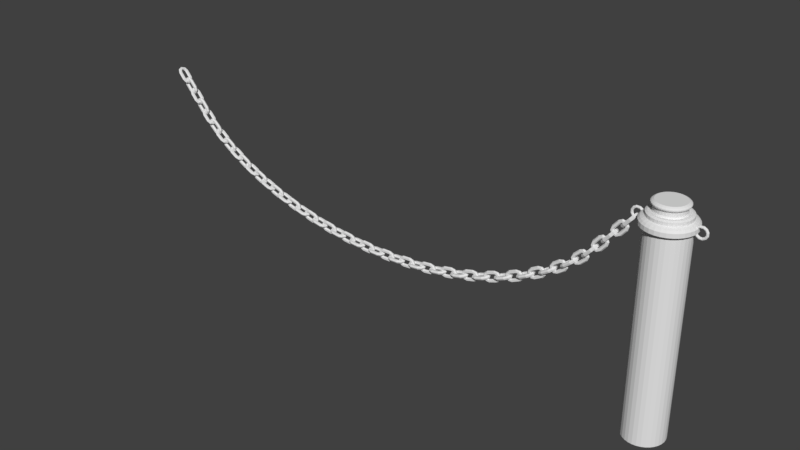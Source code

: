# Source: cerco02.blend  (saved by Blender 2.79.0; exported with 4.5.12 LTS)
import bpy
from mathutils import Matrix  # noqa: F401  (used for matrix-valued properties, if any)

bpy.ops.wm.read_factory_settings(use_empty=True)
scene = bpy.context.scene
scene.name = 'Scene'

# ---- collections
col_collection_1 = bpy.data.collections.new('Collection 1'); scene.collection.children.link(col_collection_1)

# ---- world
world_world = bpy.data.worlds.new('World'); scene.world = world_world
world_world.color = (0.05088, 0.05088, 0.05088)
world_world.use_sun_shadow = False
world_world.sun_shadow_jitter_overblur = 0.0
world_world.cycles.sampling_method = 'MANUAL'

# ---- meshes
me_torus_002 = bpy.data.meshes.new('Torus.002')
me_torus_002.from_pydata([(1.45, -1.0, 0.0), (1.225, -1.0, 0.3897), (0.775, -1.0, 0.3897), (0.55, -1.0, 5.511e-17), (0.775, -1.0, -0.3897), (1.225, -1.0, -0.3897), (-1.45, -1.0, 0.0), (-1.225, -1.0, 0.3897), (-0.775, -1.0, 0.3897), (-0.55, -1.0, 5.511e-17), (-0.775, -1.0, -0.3897), (-1.225, -1.0, -0.3897), (-1.025, -2.025, 0.0), (-0.8662, -1.866, 0.3897), (-0.548, -1.548, 0.3897), (-0.3889, -1.389, 5.511e-17), (-0.548, -1.548, -0.3897), (-0.8662, -1.866, -0.3897), (1.095e-07, -2.45, 0.0), (9.248e-08, -2.225, 0.3897), (5.851e-08, -1.775, 0.3897), (4.152e-08, -1.55, 5.511e-17), (5.851e-08, -1.775, -0.3897), (9.248e-08, -2.225, -0.3897), (1.025, -2.025, 0.0), (0.8662, -1.866, 0.3897), (0.548, -1.548, 0.3897), (0.3889, -1.389, 5.511e-17), (0.548, -1.548, -0.3897), (0.8662, -1.866, -0.3897), (1.45, 1.0, 0.0), (1.225, 1.0, 0.3897), (0.775, 1.0, 0.3897), (0.55, 1.0, 5.511e-17), (0.775, 1.0, -0.3897), (1.225, 1.0, -0.3897), (1.025, 2.025, 0.0), (0.8662, 1.866, 0.3897), (0.548, 1.548, 0.3897), (0.3889, 1.389, 5.511e-17), (0.548, 1.548, -0.3897), (0.8662, 1.866, -0.3897), (1.095e-07, 2.45, 0.0), (9.248e-08, 2.225, 0.3897), (5.851e-08, 1.775, 0.3897), (4.152e-08, 1.55, 5.511e-17), (5.851e-08, 1.775, -0.3897), (9.248e-08, 2.225, -0.3897), (-1.025, 2.025, 0.0), (-0.8662, 1.866, 0.3897), (-0.548, 1.548, 0.3897), (-0.3889, 1.389, 5.511e-17), (-0.548, 1.548, -0.3897), (-0.8662, 1.866, -0.3897), (-1.45, 1.0, 0.0), (-1.225, 1.0, 0.3897), (-0.775, 1.0, 0.3897), (-0.55, 1.0, 5.511e-17), (-0.775, 1.0, -0.3897), (-1.225, 1.0, -0.3897)], [], [(8, 56, 55, 7), (9, 57, 56, 8), (10, 58, 57, 9), (11, 59, 58, 10), (6, 54, 59, 11), (7, 55, 54, 6), (2, 32, 33, 3), (1, 31, 32, 2), (0, 30, 31, 1), (5, 35, 30, 0), (4, 34, 35, 5), (3, 33, 34, 4), (6, 12, 13, 7), (7, 13, 14, 8), (8, 14, 15, 9), (9, 15, 16, 10), (10, 16, 17, 11), (11, 17, 12, 6), (12, 18, 19, 13), (13, 19, 20, 14), (14, 20, 21, 15), (15, 21, 22, 16), (16, 22, 23, 17), (17, 23, 18, 12), (18, 24, 25, 19), (19, 25, 26, 20), (20, 26, 27, 21), (21, 27, 28, 22), (22, 28, 29, 23), (23, 29, 24, 18), (24, 0, 1, 25), (25, 1, 2, 26), (26, 2, 3, 27), (27, 3, 4, 28), (28, 4, 5, 29), (29, 5, 0, 24), (30, 36, 37, 31), (31, 37, 38, 32), (32, 38, 39, 33), (33, 39, 40, 34), (34, 40, 41, 35), (35, 41, 36, 30), (36, 42, 43, 37), (37, 43, 44, 38), (38, 44, 45, 39), (39, 45, 46, 40), (40, 46, 47, 41), (41, 47, 42, 36), (42, 48, 49, 43), (43, 49, 50, 44), (44, 50, 51, 45), (45, 51, 52, 46), (46, 52, 53, 47), (47, 53, 48, 42), (48, 54, 55, 49), (49, 55, 56, 50), (50, 56, 57, 51), (51, 57, 58, 52), (52, 58, 59, 53), (53, 59, 54, 48)])
me_torus_002.use_remesh_preserve_volume = False
me_torus_002.use_remesh_preserve_attributes = False
me_torus_002.use_mirror_vertex_groups = False
me_torus_002.update()
me_cylinder = bpy.data.meshes.new('Cylinder')
me_cylinder.from_pydata([(0.0, 1.0, -1.0), (0.0, 1.0, 1.0), (0.1951, 0.9808, -1.0), (0.1951, 0.9808, 1.0), (0.3827, 0.9239, -1.0), (0.3827, 0.9239, 1.0), (0.5556, 0.8315, -1.0), (0.5556, 0.8315, 1.0), (0.7071, 0.7071, -1.0), (0.7071, 0.7071, 1.0), (0.8315, 0.5556, -1.0), (0.8315, 0.5556, 1.0), (0.9239, 0.3827, -1.0), (0.9239, 0.3827, 1.0), (0.9808, 0.1951, -1.0), (0.9808, 0.1951, 1.0), (1.0, 7.55e-08, -1.0), (1.0, 7.55e-08, 1.0), (0.9808, -0.1951, -1.0), (0.9808, -0.1951, 1.0), (0.9239, -0.3827, -1.0), (0.9239, -0.3827, 1.0), (0.8315, -0.5556, -1.0), (0.8315, -0.5556, 1.0), (0.7071, -0.7071, -1.0), (0.7071, -0.7071, 1.0), (0.5556, -0.8315, -1.0), (0.5556, -0.8315, 1.0), (0.3827, -0.9239, -1.0), (0.3827, -0.9239, 1.0), (0.1951, -0.9808, -1.0), (0.1951, -0.9808, 1.0), (-3.258e-07, -1.0, -1.0), (-3.258e-07, -1.0, 1.0), (-0.1951, -0.9808, -1.0), (-0.1951, -0.9808, 1.0), (-0.3827, -0.9239, -1.0), (-0.3827, -0.9239, 1.0), (-0.5556, -0.8315, -1.0), (-0.5556, -0.8315, 1.0), (-0.7071, -0.7071, -1.0), (-0.7071, -0.7071, 1.0), (-0.8315, -0.5556, -1.0), (-0.8315, -0.5556, 1.0), (-0.9239, -0.3827, -1.0), (-0.9239, -0.3827, 1.0), (-0.9808, -0.1951, -1.0), (-0.9808, -0.1951, 1.0), (-1.0, 9.656e-07, -1.0), (-1.0, 9.656e-07, 1.0), (-0.9808, 0.1951, -1.0), (-0.9808, 0.1951, 1.0), (-0.9239, 0.3827, -1.0), (-0.9239, 0.3827, 1.0), (-0.8315, 0.5556, -1.0), (-0.8315, 0.5556, 1.0), (-0.7071, 0.7071, -1.0), (-0.7071, 0.7071, 1.0), (-0.5556, 0.8315, -1.0), (-0.5556, 0.8315, 1.0), (-0.3827, 0.9239, -1.0), (-0.3827, 0.9239, 1.0), (-0.1951, 0.9808, -1.0), (-0.1951, 0.9808, 1.0), (0.2387, 1.2, 1.0), (-2.654e-08, 1.224, 1.0), (0.4682, 1.13, 1.0), (0.6798, 1.017, 1.0), (0.8652, 0.8652, 1.0), (1.017, 0.6798, 1.0), (1.13, 0.4682, 1.0), (1.2, 0.2387, 1.0), (1.224, 2.867e-08, 1.0), (1.2, -0.2387, 1.0), (1.13, -0.4682, 1.0), (1.017, -0.6798, 1.0), (0.8652, -0.8652, 1.0), (0.6798, -1.017, 1.0), (0.4682, -1.13, 1.0), (0.2387, -1.2, 1.0), (-4.252e-07, -1.224, 1.0), (-0.2387, -1.2, 1.0), (-0.4682, -1.13, 1.0), (-0.6798, -1.017, 1.0), (-0.8652, -0.8652, 1.0), (-1.017, -0.6798, 1.0), (-1.13, -0.4682, 1.0), (-1.2, -0.2387, 1.0), (-1.224, 1.118e-06, 1.0), (-1.2, 0.2387, 1.0), (-1.13, 0.4682, 1.0), (-1.017, 0.6798, 1.0), (-0.8652, 0.8652, 1.0), (-0.6798, 1.017, 1.0), (-0.4682, 1.13, 1.0), (-0.2387, 1.2, 1.0), (0.2387, 1.2, 1.04), (-1.924e-08, 1.224, 1.04), (0.4682, 1.13, 1.04), (0.6798, 1.017, 1.04), (0.8652, 0.8652, 1.04), (1.017, 0.6798, 1.04), (1.13, 0.4682, 1.04), (1.2, 0.2387, 1.04), (1.224, 2.867e-08, 1.04), (1.2, -0.2387, 1.04), (1.13, -0.4682, 1.04), (1.017, -0.6798, 1.04), (0.8652, -0.8652, 1.04), (0.6798, -1.017, 1.04), (0.4682, -1.13, 1.04), (0.2387, -1.2, 1.04), (-4.179e-07, -1.224, 1.04), (-0.2387, -1.2, 1.04), (-0.4682, -1.13, 1.04), (-0.6798, -1.017, 1.04), (-0.8652, -0.8652, 1.04), (-1.017, -0.6798, 1.04), (-1.13, -0.4682, 1.04), (-1.2, -0.2387, 1.04), (-1.224, 1.118e-06, 1.04), (-1.2, 0.2387, 1.04), (-1.13, 0.4682, 1.04), (-1.017, 0.6798, 1.04), (-0.8652, 0.8652, 1.04), (-0.6798, 1.017, 1.04), (-0.4682, 1.13, 1.04), (-0.2387, 1.2, 1.04), (0.2231, 1.122, 1.059), (-5.16e-08, 1.144, 1.059), (0.4377, 1.057, 1.059), (0.6354, 0.951, 1.059), (0.8087, 0.8087, 1.059), (0.951, 0.6354, 1.059), (1.057, 0.4377, 1.059), (1.122, 0.2231, 1.059), (1.144, 4.203e-08, 1.059), (1.122, -0.2231, 1.059), (1.057, -0.4377, 1.059), (0.951, -0.6354, 1.059), (0.8087, -0.8087, 1.059), (0.6354, -0.951, 1.059), (0.4377, -1.057, 1.059), (0.2231, -1.122, 1.059), (-4.243e-07, -1.144, 1.059), (-0.2231, -1.122, 1.059), (-0.4377, -1.057, 1.059), (-0.6354, -0.951, 1.059), (-0.8087, -0.8087, 1.059), (-0.951, -0.6354, 1.059), (-1.057, -0.4377, 1.059), (-1.122, -0.2231, 1.059), (-1.144, 1.06e-06, 1.059), (-1.122, 0.2231, 1.059), (-1.057, 0.4377, 1.059), (-0.951, 0.6354, 1.059), (-0.8087, 0.8087, 1.059), (-0.6354, 0.951, 1.059), (-0.4377, 1.057, 1.059), (-0.2231, 1.122, 1.059), (0.1899, 0.9545, 1.076), (-2.551e-08, 0.9732, 1.076), (0.3724, 0.8991, 1.076), (0.5407, 0.8092, 1.076), (0.6881, 0.6881, 1.076), (0.8092, 0.5407, 1.076), (0.8991, 0.3724, 1.076), (0.9545, 0.1899, 1.076), (0.9732, 8.434e-08, 1.076), (0.9545, -0.1899, 1.076), (0.8991, -0.3724, 1.076), (0.8092, -0.5407, 1.076), (0.6881, -0.6881, 1.076), (0.5407, -0.8092, 1.076), (0.3724, -0.8991, 1.076), (0.1899, -0.9545, 1.076), (-3.426e-07, -0.9732, 1.076), (-0.1899, -0.9545, 1.076), (-0.3724, -0.8991, 1.076), (-0.5407, -0.8092, 1.076), (-0.6881, -0.6881, 1.076), (-0.8092, -0.5407, 1.076), (-0.8991, -0.3724, 1.076), (-0.9545, -0.1899, 1.076), (-0.9732, 9.506e-07, 1.076), (-0.9545, 0.1899, 1.076), (-0.8991, 0.3724, 1.076), (-0.8092, 0.5407, 1.076), (-0.6881, 0.6881, 1.076), (-0.5407, 0.8092, 1.076), (-0.3724, 0.8991, 1.076), (-0.1899, 0.9545, 1.076), (0.1899, 0.9545, 1.106), (4.853e-09, 0.9732, 1.106), (0.3724, 0.8991, 1.106), (0.5407, 0.8092, 1.106), (0.6881, 0.6881, 1.106), (0.8092, 0.5407, 1.106), (0.8991, 0.3724, 1.106), (0.9545, 0.1899, 1.106), (0.9732, 8.434e-08, 1.106), (0.9545, -0.1899, 1.106), (0.8991, -0.3724, 1.106), (0.8092, -0.5407, 1.106), (0.6881, -0.6881, 1.106), (0.5407, -0.8092, 1.106), (0.3724, -0.8991, 1.106), (0.1899, -0.9545, 1.106), (-3.122e-07, -0.9732, 1.106), (-0.1899, -0.9545, 1.106), (-0.3724, -0.8991, 1.106), (-0.5407, -0.8092, 1.106), (-0.6881, -0.6881, 1.106), (-0.8092, -0.5407, 1.106), (-0.8991, -0.3724, 1.106), (-0.9545, -0.1899, 1.106), (-0.9732, 9.506e-07, 1.106), (-0.9545, 0.1899, 1.106), (-0.8991, 0.3724, 1.106), (-0.8092, 0.5407, 1.106), (-0.6881, 0.6881, 1.106), (-0.5407, 0.8092, 1.106), (-0.3724, 0.8991, 1.106), (-0.1899, 0.9545, 1.106), (0.1716, 0.8626, 1.116), (3.504e-08, 0.8795, 1.116), (0.3366, 0.8125, 1.116), (0.4886, 0.7313, 1.116), (0.6219, 0.6219, 1.116), (0.7313, 0.4886, 1.116), (0.8125, 0.3366, 1.116), (0.8626, 0.1716, 1.116), (0.8795, 1.047e-07, 1.116), (0.8626, -0.1716, 1.116), (0.8125, -0.3366, 1.116), (0.7313, -0.4886, 1.116), (0.6219, -0.6219, 1.116), (0.4886, -0.7313, 1.116), (0.3366, -0.8125, 1.116), (0.1716, -0.8626, 1.116), (-2.515e-07, -0.8795, 1.116), (-0.1716, -0.8626, 1.116), (-0.3366, -0.8125, 1.116), (-0.4886, -0.7313, 1.116), (-0.6219, -0.6219, 1.116), (-0.7313, -0.4886, 1.116), (-0.8125, -0.3366, 1.116), (-0.8626, -0.1716, 1.116), (-0.8795, 8.875e-07, 1.116), (-0.8626, 0.1716, 1.116), (-0.8125, 0.3366, 1.116), (-0.7313, 0.4886, 1.116), (-0.6219, 0.6219, 1.116), (-0.4886, 0.7313, 1.116), (-0.3366, 0.8125, 1.116), (-0.1716, 0.8626, 1.116), (0.1563, 0.7857, 1.116), (4.619e-08, 0.8011, 1.116), (0.3066, 0.7401, 1.116), (0.4451, 0.6661, 1.116), (0.5665, 0.5665, 1.116), (0.6661, 0.4451, 1.116), (0.7401, 0.3066, 1.116), (0.7857, 0.1563, 1.116), (0.8011, 1.237e-07, 1.116), (0.7857, -0.1563, 1.116), (0.7401, -0.3066, 1.116), (0.6661, -0.4451, 1.116), (0.5665, -0.5665, 1.116), (0.4451, -0.6661, 1.116), (0.3066, -0.7401, 1.116), (0.1563, -0.7857, 1.116), (-2.148e-07, -0.8011, 1.116), (-0.1563, -0.7857, 1.116), (-0.3066, -0.7401, 1.116), (-0.4451, -0.6661, 1.116), (-0.5665, -0.5665, 1.116), (-0.6661, -0.4451, 1.116), (-0.7401, -0.3066, 1.116), (-0.7857, -0.1563, 1.116), (-0.8011, 8.368e-07, 1.116), (-0.7857, 0.1563, 1.116), (-0.7401, 0.3066, 1.116), (-0.6661, 0.4451, 1.116), (-0.5665, 0.5665, 1.116), (-0.4451, 0.6661, 1.116), (-0.3066, 0.7401, 1.116), (-0.1563, 0.7857, 1.116), (0.1433, 0.7202, 1.112), (5.65e-08, 0.7343, 1.112), (0.281, 0.6784, 1.112), (0.408, 0.6106, 1.112), (0.5193, 0.5193, 1.112), (0.6106, 0.408, 1.112), (0.6784, 0.281, 1.112), (0.7202, 0.1433, 1.112), (0.7343, 1.378e-07, 1.112), (0.7202, -0.1433, 1.112), (0.6784, -0.281, 1.112), (0.6106, -0.408, 1.112), (0.5193, -0.5193, 1.112), (0.408, -0.6106, 1.112), (0.281, -0.6784, 1.112), (0.1433, -0.7202, 1.112), (-1.828e-07, -0.7343, 1.112), (-0.1433, -0.7202, 1.112), (-0.281, -0.6784, 1.112), (-0.408, -0.6106, 1.112), (-0.5193, -0.5193, 1.112), (-0.6106, -0.408, 1.112), (-0.6784, -0.281, 1.112), (-0.7202, -0.1433, 1.112), (-0.7343, 7.914e-07, 1.112), (-0.7202, 0.1433, 1.112), (-0.6784, 0.281, 1.112), (-0.6106, 0.408, 1.112), (-0.5193, 0.5193, 1.112), (-0.408, 0.6106, 1.112), (-0.281, 0.6784, 1.112), (-0.1433, 0.7202, 1.112), (0.1352, 0.6795, 1.125), (6.195e-08, 0.6928, 1.125), (0.2651, 0.6401, 1.125), (0.3849, 0.5761, 1.125), (0.4899, 0.4899, 1.125), (0.5761, 0.3849, 1.125), (0.6401, 0.2651, 1.125), (0.6795, 0.1352, 1.125), (0.6928, 1.462e-07, 1.125), (0.6795, -0.1352, 1.125), (0.6401, -0.2651, 1.125), (0.5761, -0.3849, 1.125), (0.4899, -0.4899, 1.125), (0.3849, -0.5761, 1.125), (0.2651, -0.6401, 1.125), (0.1352, -0.6795, 1.125), (-1.638e-07, -0.6928, 1.125), (-0.1352, -0.6795, 1.125), (-0.2651, -0.6401, 1.125), (-0.3849, -0.5761, 1.125), (-0.4899, -0.4899, 1.125), (-0.5761, -0.3849, 1.125), (-0.6401, -0.2651, 1.125), (-0.6795, -0.1352, 1.125), (-0.6928, 7.629e-07, 1.125), (-0.6795, 0.1352, 1.125), (-0.6401, 0.2651, 1.125), (-0.5761, 0.3849, 1.125), (-0.4899, 0.4899, 1.125), (-0.3849, 0.5761, 1.125), (-0.2651, 0.6401, 1.125), (-0.1352, 0.6795, 1.125), (0.1352, 0.6795, 1.165), (2.341e-09, 0.6928, 1.165), (0.2651, 0.6401, 1.165), (0.3849, 0.5761, 1.165), (0.4899, 0.4899, 1.165), (0.5761, 0.3849, 1.165), (0.6401, 0.2651, 1.165), (0.6795, 0.1352, 1.165), (0.6928, 1.462e-07, 1.165), (0.6795, -0.1352, 1.165), (0.6401, -0.2651, 1.165), (0.5761, -0.3849, 1.165), (0.4899, -0.4899, 1.165), (0.3849, -0.5761, 1.165), (0.2651, -0.6401, 1.165), (0.1352, -0.6795, 1.165), (-2.234e-07, -0.6928, 1.165), (-0.1352, -0.6795, 1.165), (-0.2651, -0.6401, 1.165), (-0.3849, -0.5761, 1.165), (-0.4899, -0.4899, 1.165), (-0.5761, -0.3849, 1.165), (-0.6401, -0.2651, 1.165), (-0.6795, -0.1352, 1.165), (-0.6928, 7.629e-07, 1.165), (-0.6795, 0.1352, 1.165), (-0.6401, 0.2651, 1.165), (-0.5761, 0.3849, 1.165), (-0.4899, 0.4899, 1.165), (-0.3849, 0.5761, 1.165), (-0.2651, 0.6401, 1.165), (-0.1352, 0.6795, 1.165), (0.1442, 0.7248, 1.17), (1.749e-08, 0.739, 1.17), (0.2828, 0.6828, 1.17), (0.4106, 0.6145, 1.17), (0.5226, 0.5226, 1.17), (0.6145, 0.4106, 1.17), (0.6828, 0.2828, 1.17), (0.7248, 0.1442, 1.17), (0.739, 1.36e-07, 1.17), (0.7248, -0.1442, 1.17), (0.6828, -0.2828, 1.17), (0.6145, -0.4106, 1.17), (0.5226, -0.5226, 1.17), (0.4106, -0.6145, 1.17), (0.2828, -0.6828, 1.17), (0.1442, -0.7248, 1.17), (-2.233e-07, -0.739, 1.17), (-0.1442, -0.7248, 1.17), (-0.2828, -0.6828, 1.17), (-0.4106, -0.6145, 1.17), (-0.5226, -0.5226, 1.17), (-0.6145, -0.4106, 1.17), (-0.6828, -0.2828, 1.17), (-0.7248, -0.1442, 1.17), (-0.739, 7.938e-07, 1.17), (-0.7248, 0.1442, 1.17), (-0.6828, 0.2828, 1.17), (-0.6145, 0.4106, 1.17), (-0.5226, 0.5226, 1.17), (-0.4106, 0.6145, 1.17), (-0.2828, 0.6828, 1.17), (-0.1442, 0.7248, 1.17), (0.1545, 0.7769, 1.18), (1.768e-09, 0.7921, 1.18), (0.3031, 0.7318, 1.18), (0.4401, 0.6586, 1.18), (0.5601, 0.5601, 1.18), (0.6586, 0.4401, 1.18), (0.7318, 0.3031, 1.18), (0.7769, 0.1545, 1.18), (0.7921, 1.269e-07, 1.18), (0.7769, -0.1545, 1.18), (0.7318, -0.3031, 1.18), (0.6586, -0.4401, 1.18), (0.5601, -0.5601, 1.18), (0.4401, -0.6586, 1.18), (0.3031, -0.7318, 1.18), (0.1545, -0.7769, 1.18), (-2.563e-07, -0.7921, 1.18), (-0.1545, -0.7769, 1.18), (-0.3031, -0.7318, 1.18), (-0.4401, -0.6586, 1.18), (-0.5601, -0.5601, 1.18), (-0.6586, -0.4401, 1.18), (-0.7318, -0.3031, 1.18), (-0.7769, -0.1545, 1.18), (-0.7921, 8.32e-07, 1.18), (-0.7769, 0.1545, 1.18), (-0.7318, 0.3031, 1.18), (-0.6586, 0.4401, 1.18), (-0.5601, 0.5601, 1.18), (-0.4401, 0.6586, 1.18), (-0.3031, 0.7318, 1.18), (-0.1545, 0.7769, 1.18), (0.1574, 0.7914, 1.188), (2.888e-08, 0.8069, 1.188), (0.3088, 0.7455, 1.188), (0.4483, 0.6709, 1.188), (0.5706, 0.5706, 1.188), (0.6709, 0.4483, 1.188), (0.7455, 0.3088, 1.188), (0.7914, 0.1574, 1.188), (0.8069, 1.241e-07, 1.188), (0.7914, -0.1574, 1.188), (0.7455, -0.3088, 1.188), (0.6709, -0.4483, 1.188), (0.5706, -0.5706, 1.188), (0.4483, -0.6709, 1.188), (0.3088, -0.7455, 1.188), (0.1574, -0.7914, 1.188), (-2.34e-07, -0.8069, 1.188), (-0.1574, -0.7914, 1.188), (-0.3088, -0.7455, 1.188), (-0.4483, -0.6709, 1.188), (-0.5706, -0.5706, 1.188), (-0.6709, -0.4483, 1.188), (-0.7455, -0.3088, 1.188), (-0.7914, -0.1574, 1.188), (-0.8069, 8.423e-07, 1.188), (-0.7914, 0.1574, 1.188), (-0.7455, 0.3088, 1.188), (-0.6709, 0.4483, 1.188), (-0.5706, 0.5706, 1.188), (-0.4483, 0.6709, 1.188), (-0.3088, 0.7455, 1.188), (-0.1574, 0.7914, 1.188), (0.1568, 0.7882, 1.195), (3.028e-08, 0.8037, 1.195), (0.3076, 0.7425, 1.195), (0.4465, 0.6682, 1.195), (0.5683, 0.5683, 1.195), (0.6682, 0.4465, 1.195), (0.7425, 0.3076, 1.195), (0.7882, 0.1568, 1.195), (0.8037, 1.243e-07, 1.195), (0.7882, -0.1568, 1.195), (0.7425, -0.3076, 1.195), (0.6682, -0.4465, 1.195), (0.5683, -0.5683, 1.195), (0.4465, -0.6682, 1.195), (0.3076, -0.7425, 1.195), (0.1568, -0.7882, 1.195), (-2.316e-07, -0.8037, 1.195), (-0.1568, -0.7882, 1.195), (-0.3076, -0.7425, 1.195), (-0.4465, -0.6682, 1.195), (-0.5683, -0.5683, 1.195), (-0.6682, -0.4465, 1.195), (-0.7425, -0.3076, 1.195), (-0.7882, -0.1568, 1.195), (-0.8037, 8.397e-07, 1.195), (-0.7882, 0.1568, 1.195), (-0.7425, 0.3076, 1.195), (-0.6682, 0.4465, 1.195), (-0.5683, 0.5683, 1.195), (-0.4465, 0.6682, 1.195), (-0.3076, 0.7425, 1.195), (-0.1568, 0.7882, 1.195), (0.1474, 0.741, 1.204), (3.662e-08, 0.7555, 1.204), (0.2891, 0.698, 1.204), (0.4197, 0.6282, 1.204), (0.5342, 0.5342, 1.204), (0.6282, 0.4197, 1.204), (0.698, 0.2891, 1.204), (0.741, 0.1474, 1.204), (0.7555, 1.346e-07, 1.204), (0.741, -0.1474, 1.204), (0.698, -0.2891, 1.204), (0.6282, -0.4197, 1.204), (0.5342, -0.5342, 1.204), (0.4197, -0.6282, 1.204), (0.2891, -0.698, 1.204), (0.1474, -0.741, 1.204), (-2.096e-07, -0.7555, 1.204), (-0.1474, -0.741, 1.204), (-0.2891, -0.698, 1.204), (-0.4197, -0.6282, 1.204), (-0.5342, -0.5342, 1.204), (-0.6282, -0.4197, 1.204), (-0.698, -0.2891, 1.204), (-0.741, -0.1474, 1.204), (-0.7555, 8.071e-07, 1.204), (-0.741, 0.1474, 1.204), (-0.698, 0.2891, 1.204), (-0.6282, 0.4197, 1.204), (-0.5342, 0.5342, 1.204), (-0.4197, 0.6282, 1.204), (-0.2891, 0.698, 1.204), (-0.1474, 0.741, 1.204), (0.1314, 0.6608, 1.213), (4.907e-08, 0.6737, 1.213), (0.2578, 0.6224, 1.213), (0.3743, 0.5602, 1.213), (0.4764, 0.4764, 1.213), (0.5602, 0.3743, 1.213), (0.6224, 0.2578, 1.213), (0.6608, 0.1314, 1.213), (0.6737, 1.527e-07, 1.213), (0.6608, -0.1314, 1.213), (0.6224, -0.2578, 1.213), (0.5602, -0.3743, 1.213), (0.4764, -0.4764, 1.213), (0.3743, -0.5602, 1.213), (0.2578, -0.6224, 1.213), (0.1314, -0.6608, 1.213), (-1.705e-07, -0.6737, 1.213), (-0.1314, -0.6608, 1.213), (-0.2578, -0.6224, 1.213), (-0.3743, -0.5602, 1.213), (-0.4764, -0.4764, 1.213), (-0.5602, -0.3743, 1.213), (-0.6224, -0.2578, 1.213), (-0.6608, -0.1314, 1.213), (-0.6737, 7.523e-07, 1.213), (-0.6608, 0.1314, 1.213), (-0.6224, 0.2578, 1.213), (-0.5602, 0.3743, 1.213), (-0.4764, 0.4764, 1.213), (-0.3743, 0.5602, 1.213), (-0.2578, 0.6224, 1.213), (-0.1314, 0.6608, 1.213), (-1.668, 0.0001179, 0.9983), (-1.651, 0.04431, 0.9992), (-1.608, 0.06262, 1.002), (-1.565, 0.04431, 1.004), (-1.548, 0.0001179, 1.005), (-1.565, -0.04408, 1.004), (-1.608, -0.06238, 1.002), (-1.651, -0.04408, 0.9992), (-1.668, 0.0001179, 1.031), (-1.651, 0.04431, 1.03), (-1.608, 0.06262, 1.027), (-1.565, 0.04431, 1.025), (-1.548, 0.0001179, 1.024), (-1.565, -0.04408, 1.025), (-1.608, -0.06238, 1.027), (-1.651, -0.04408, 1.03), (-1.588, 0.0001179, 1.059), (-1.575, 0.04431, 1.056), (-1.543, 0.06262, 1.05), (-1.512, 0.04431, 1.044), (-1.499, 0.0001179, 1.041), (-1.512, -0.04408, 1.044), (-1.543, -0.06238, 1.05), (-1.575, -0.04408, 1.056), (-1.447, 0.000118, 1.075), (-1.443, 0.04431, 1.071), (-1.431, 0.06262, 1.063), (-1.42, 0.04431, 1.054), (-1.415, 0.000118, 1.051), (-1.42, -0.04408, 1.054), (-1.431, -0.06238, 1.063), (-1.443, -0.04408, 1.071), (-1.257, 0.000118, 1.074), (-1.262, 0.04431, 1.071), (-1.273, 0.06262, 1.062), (-1.284, 0.04431, 1.054), (-1.289, 0.000118, 1.05), (-1.284, -0.04408, 1.054), (-1.273, -0.06238, 1.062), (-1.262, -0.04408, 1.071), (-1.14, 0.0001181, 1.059), (-1.152, 0.04431, 1.056), (-1.18, 0.06262, 1.049), (-1.209, 0.04431, 1.042), (-1.22, 0.000118, 1.039), (-1.209, -0.04408, 1.042), (-1.18, -0.06238, 1.049), (-1.152, -0.04408, 1.056), (-1.072, 0.0001181, 0.9917), (-1.09, 0.04431, 0.9926), (-1.133, 0.06262, 0.9949), (-1.175, 0.04431, 0.9972), (-1.193, 0.000118, 0.9981), (-1.175, -0.04408, 0.9972), (-1.133, -0.06238, 0.9949), (-1.09, -0.04408, 0.9926), (-1.146, 0.000118, 0.9703), (-1.159, 0.04431, 0.9729), (-1.19, 0.06262, 0.9791), (-1.221, 0.04431, 0.9854), (-1.234, 0.000118, 0.988), (-1.221, -0.04408, 0.9854), (-1.19, -0.06238, 0.9791), (-1.159, -0.04408, 0.9729), (-1.286, 0.000118, 0.9541), (-1.29, 0.04431, 0.9576), (-1.302, 0.06262, 0.9662), (-1.313, 0.04431, 0.9747), (-1.318, 0.000118, 0.9783), (-1.313, -0.04408, 0.9747), (-1.302, -0.06238, 0.9662), (-1.29, -0.04408, 0.9576), (-1.447, 0.0001179, 0.9541), (-1.443, 0.04431, 0.9576), (-1.431, 0.06262, 0.9662), (-1.42, 0.04431, 0.9747), (-1.415, 0.000118, 0.9783), (-1.42, -0.04408, 0.9747), (-1.431, -0.06238, 0.9662), (-1.443, -0.04408, 0.9576), (-1.588, 0.0001179, 0.9703), (-1.575, 0.04431, 0.9729), (-1.543, 0.06262, 0.9791), (-1.512, 0.04431, 0.9854), (-1.499, 0.0001179, 0.988), (-1.512, -0.04408, 0.9854), (-1.543, -0.06238, 0.9791), (-1.575, -0.04408, 0.9729), (-1.068, 0.0001181, 1.001), (-1.086, 0.04238, 1.001), (-1.128, 0.05988, 1.001), (-1.17, 0.04238, 1.001), (-1.188, 0.000118, 1.001), (-1.17, -0.04214, 1.001), (-1.128, -0.05965, 1.001), (-1.086, -0.04214, 1.001), (1.669, 0.000118, 0.9983), (1.651, -0.04408, 0.9992), (1.608, -0.06238, 1.002), (1.566, -0.04408, 1.004), (1.548, 0.000118, 1.005), (1.566, 0.04431, 1.004), (1.608, 0.06262, 1.002), (1.651, 0.04431, 0.9992), (1.669, 0.000118, 1.031), (1.651, -0.04408, 1.03), (1.608, -0.06238, 1.027), (1.566, -0.04408, 1.025), (1.548, 0.000118, 1.024), (1.566, 0.04431, 1.025), (1.608, 0.06262, 1.027), (1.651, 0.04431, 1.03), (1.588, 0.000118, 1.059), (1.575, -0.04408, 1.056), (1.544, -0.06238, 1.05), (1.512, -0.04408, 1.044), (1.5, 0.000118, 1.041), (1.512, 0.04431, 1.044), (1.544, 0.06262, 1.05), (1.575, 0.04431, 1.056), (1.448, 0.000118, 1.075), (1.443, -0.04408, 1.071), (1.432, -0.06238, 1.063), (1.42, -0.04408, 1.054), (1.415, 0.000118, 1.051), (1.42, 0.04431, 1.054), (1.432, 0.06262, 1.063), (1.443, 0.04431, 1.071), (1.257, 0.000118, 1.074), (1.262, -0.04408, 1.071), (1.273, -0.06238, 1.062), (1.285, -0.04408, 1.054), (1.29, 0.000118, 1.05), (1.285, 0.04431, 1.054), (1.273, 0.06262, 1.062), (1.262, 0.04431, 1.071), (1.141, 0.000118, 1.059), (1.152, -0.04408, 1.056), (1.181, -0.06238, 1.049), (1.209, -0.04408, 1.042), (1.221, 0.000118, 1.039), (1.209, 0.04431, 1.042), (1.181, 0.06262, 1.049), (1.152, 0.04431, 1.056), (1.073, 0.000118, 0.9917), (1.09, -0.04408, 0.9926), (1.133, -0.06238, 0.9949), (1.176, -0.04408, 0.9972), (1.193, 0.000118, 0.9981), (1.176, 0.04431, 0.9972), (1.133, 0.06262, 0.9949), (1.09, 0.04431, 0.9926), (1.146, 0.000118, 0.9703), (1.159, -0.04408, 0.9729), (1.19, -0.06238, 0.9791), (1.221, -0.04408, 0.9854), (1.234, 0.000118, 0.988), (1.221, 0.04431, 0.9854), (1.19, 0.06262, 0.9791), (1.159, 0.04431, 0.9729), (1.286, 0.000118, 0.9541), (1.291, -0.04408, 0.9576), (1.302, -0.06238, 0.9662), (1.314, -0.04408, 0.9747), (1.318, 0.000118, 0.9783), (1.314, 0.04431, 0.9747), (1.302, 0.06262, 0.9662), (1.291, 0.04431, 0.9576), (1.448, 0.000118, 0.9541), (1.443, -0.04408, 0.9576), (1.432, -0.06238, 0.9662), (1.42, -0.04408, 0.9747), (1.415, 0.000118, 0.9783), (1.42, 0.04431, 0.9747), (1.432, 0.06262, 0.9662), (1.443, 0.04431, 0.9576), (1.588, 0.000118, 0.9703), (1.575, -0.04408, 0.9729), (1.544, -0.06238, 0.9791), (1.512, -0.04408, 0.9854), (1.5, 0.000118, 0.988), (1.512, 0.04431, 0.9854), (1.544, 0.06262, 0.9791), (1.575, 0.04431, 0.9729), (1.069, 0.000118, 1.001), (1.086, -0.04214, 1.001), (1.128, -0.05965, 1.001), (1.171, -0.04214, 1.001), (1.188, 0.000118, 1.001), (1.171, 0.04238, 1.001), (1.128, 0.05988, 1.001), (1.086, 0.04238, 1.001)], [], [(0, 1, 3, 2), (2, 3, 5, 4), (4, 5, 7, 6), (6, 7, 9, 8), (8, 9, 11, 10), (10, 11, 13, 12), (12, 13, 15, 14), (14, 15, 17, 16), (16, 17, 19, 18), (18, 19, 21, 20), (20, 21, 23, 22), (22, 23, 25, 24), (24, 25, 27, 26), (26, 27, 29, 28), (28, 29, 31, 30), (30, 31, 33, 32), (32, 33, 35, 34), (34, 35, 37, 36), (36, 37, 39, 38), (38, 39, 41, 40), (40, 41, 43, 42), (42, 43, 45, 44), (44, 45, 47, 46), (46, 47, 49, 48), (48, 49, 51, 50), (50, 51, 53, 52), (52, 53, 55, 54), (54, 55, 57, 56), (56, 57, 59, 58), (58, 59, 61, 60), (7, 5, 66, 67), (60, 61, 63, 62), (62, 63, 1, 0), (0, 2, 4, 6, 8, 10, 12, 14, 16, 18, 20, 22, 24, 26, 28, 30, 32, 34, 36, 38, 40, 42, 44, 46, 48, 50, 52, 54, 56, 58, 60, 62), (70, 69, 101, 102), (25, 23, 75, 76), (43, 41, 84, 85), (61, 59, 93, 94), (17, 15, 71, 72), (35, 33, 80, 81), (53, 51, 89, 90), (9, 7, 67, 68), (27, 25, 76, 77), (45, 43, 85, 86), (63, 61, 94, 95), (19, 17, 72, 73), (37, 35, 81, 82), (55, 53, 90, 91), (11, 9, 68, 69), (29, 27, 77, 78), (47, 45, 86, 87), (3, 1, 65, 64), (1, 63, 95, 65), (21, 19, 73, 74), (39, 37, 82, 83), (57, 55, 91, 92), (13, 11, 69, 70), (31, 29, 78, 79), (49, 47, 87, 88), (5, 3, 64, 66), (23, 21, 74, 75), (41, 39, 83, 84), (59, 57, 92, 93), (15, 13, 70, 71), (33, 31, 79, 80), (51, 49, 88, 89), (105, 104, 136, 137), (84, 83, 115, 116), (71, 70, 102, 103), (85, 84, 116, 117), (72, 71, 103, 104), (86, 85, 117, 118), (73, 72, 104, 105), (87, 86, 118, 119), (74, 73, 105, 106), (88, 87, 119, 120), (75, 74, 106, 107), (89, 88, 120, 121), (76, 75, 107, 108), (90, 89, 121, 122), (77, 76, 108, 109), (91, 90, 122, 123), (78, 77, 109, 110), (64, 65, 97, 96), (92, 91, 123, 124), (79, 78, 110, 111), (66, 64, 96, 98), (93, 92, 124, 125), (80, 79, 111, 112), (67, 66, 98, 99), (94, 93, 125, 126), (81, 80, 112, 113), (68, 67, 99, 100), (95, 94, 126, 127), (82, 81, 113, 114), (69, 68, 100, 101), (65, 95, 127, 97), (83, 82, 114, 115), (140, 139, 171, 172), (119, 118, 150, 151), (106, 105, 137, 138), (120, 119, 151, 152), (107, 106, 138, 139), (121, 120, 152, 153), (108, 107, 139, 140), (122, 121, 153, 154), (109, 108, 140, 141), (123, 122, 154, 155), (110, 109, 141, 142), (96, 97, 129, 128), (124, 123, 155, 156), (111, 110, 142, 143), (98, 96, 128, 130), (125, 124, 156, 157), (112, 111, 143, 144), (99, 98, 130, 131), (126, 125, 157, 158), (113, 112, 144, 145), (100, 99, 131, 132), (127, 126, 158, 159), (114, 113, 145, 146), (101, 100, 132, 133), (97, 127, 159, 129), (115, 114, 146, 147), (102, 101, 133, 134), (116, 115, 147, 148), (103, 102, 134, 135), (117, 116, 148, 149), (104, 103, 135, 136), (118, 117, 149, 150), (175, 174, 206, 207), (154, 153, 185, 186), (141, 140, 172, 173), (155, 154, 186, 187), (142, 141, 173, 174), (128, 129, 161, 160), (156, 155, 187, 188), (143, 142, 174, 175), (130, 128, 160, 162), (157, 156, 188, 189), (144, 143, 175, 176), (131, 130, 162, 163), (158, 157, 189, 190), (145, 144, 176, 177), (132, 131, 163, 164), (159, 158, 190, 191), (146, 145, 177, 178), (133, 132, 164, 165), (129, 159, 191, 161), (147, 146, 178, 179), (134, 133, 165, 166), (148, 147, 179, 180), (135, 134, 166, 167), (149, 148, 180, 181), (136, 135, 167, 168), (150, 149, 181, 182), (137, 136, 168, 169), (151, 150, 182, 183), (138, 137, 169, 170), (152, 151, 183, 184), (139, 138, 170, 171), (153, 152, 184, 185), (210, 209, 241, 242), (162, 160, 192, 194), (189, 188, 220, 221), (176, 175, 207, 208), (163, 162, 194, 195), (190, 189, 221, 222), (177, 176, 208, 209), (164, 163, 195, 196), (191, 190, 222, 223), (178, 177, 209, 210), (165, 164, 196, 197), (161, 191, 223, 193), (179, 178, 210, 211), (166, 165, 197, 198), (180, 179, 211, 212), (167, 166, 198, 199), (181, 180, 212, 213), (168, 167, 199, 200), (182, 181, 213, 214), (169, 168, 200, 201), (183, 182, 214, 215), (170, 169, 201, 202), (184, 183, 215, 216), (171, 170, 202, 203), (185, 184, 216, 217), (172, 171, 203, 204), (186, 185, 217, 218), (173, 172, 204, 205), (187, 186, 218, 219), (174, 173, 205, 206), (160, 161, 193, 192), (188, 187, 219, 220), (226, 224, 256, 258), (197, 196, 228, 229), (193, 223, 255, 225), (211, 210, 242, 243), (198, 197, 229, 230), (212, 211, 243, 244), (199, 198, 230, 231), (213, 212, 244, 245), (200, 199, 231, 232), (214, 213, 245, 246), (201, 200, 232, 233), (215, 214, 246, 247), (202, 201, 233, 234), (216, 215, 247, 248), (203, 202, 234, 235), (217, 216, 248, 249), (204, 203, 235, 236), (218, 217, 249, 250), (205, 204, 236, 237), (219, 218, 250, 251), (206, 205, 237, 238), (192, 193, 225, 224), (220, 219, 251, 252), (207, 206, 238, 239), (194, 192, 224, 226), (221, 220, 252, 253), (208, 207, 239, 240), (195, 194, 226, 227), (222, 221, 253, 254), (209, 208, 240, 241), (196, 195, 227, 228), (223, 222, 254, 255), (261, 260, 292, 293), (253, 252, 284, 285), (240, 239, 271, 272), (227, 226, 258, 259), (254, 253, 285, 286), (241, 240, 272, 273), (228, 227, 259, 260), (255, 254, 286, 287), (242, 241, 273, 274), (229, 228, 260, 261), (225, 255, 287, 257), (243, 242, 274, 275), (230, 229, 261, 262), (244, 243, 275, 276), (231, 230, 262, 263), (245, 244, 276, 277), (232, 231, 263, 264), (246, 245, 277, 278), (233, 232, 264, 265), (247, 246, 278, 279), (234, 233, 265, 266), (248, 247, 279, 280), (235, 234, 266, 267), (249, 248, 280, 281), (236, 235, 267, 268), (250, 249, 281, 282), (237, 236, 268, 269), (251, 250, 282, 283), (238, 237, 269, 270), (224, 225, 257, 256), (252, 251, 283, 284), (239, 238, 270, 271), (296, 295, 327, 328), (257, 287, 319, 289), (275, 274, 306, 307), (262, 261, 293, 294), (276, 275, 307, 308), (263, 262, 294, 295), (277, 276, 308, 309), (264, 263, 295, 296), (278, 277, 309, 310), (265, 264, 296, 297), (279, 278, 310, 311), (266, 265, 297, 298), (280, 279, 311, 312), (267, 266, 298, 299), (281, 280, 312, 313), (268, 267, 299, 300), (282, 281, 313, 314), (269, 268, 300, 301), (283, 282, 314, 315), (270, 269, 301, 302), (256, 257, 289, 288), (284, 283, 315, 316), (271, 270, 302, 303), (258, 256, 288, 290), (285, 284, 316, 317), (272, 271, 303, 304), (259, 258, 290, 291), (286, 285, 317, 318), (273, 272, 304, 305), (260, 259, 291, 292), (287, 286, 318, 319), (274, 273, 305, 306), (331, 330, 362, 363), (310, 309, 341, 342), (297, 296, 328, 329), (311, 310, 342, 343), (298, 297, 329, 330), (312, 311, 343, 344), (299, 298, 330, 331), (313, 312, 344, 345), (300, 299, 331, 332), (314, 313, 345, 346), (301, 300, 332, 333), (315, 314, 346, 347), (302, 301, 333, 334), (288, 289, 321, 320), (316, 315, 347, 348), (303, 302, 334, 335), (290, 288, 320, 322), (317, 316, 348, 349), (304, 303, 335, 336), (291, 290, 322, 323), (318, 317, 349, 350), (305, 304, 336, 337), (292, 291, 323, 324), (319, 318, 350, 351), (306, 305, 337, 338), (293, 292, 324, 325), (289, 319, 351, 321), (307, 306, 338, 339), (294, 293, 325, 326), (308, 307, 339, 340), (295, 294, 326, 327), (309, 308, 340, 341), (366, 365, 397, 398), (345, 344, 376, 377), (332, 331, 363, 364), (346, 345, 377, 378), (333, 332, 364, 365), (347, 346, 378, 379), (334, 333, 365, 366), (320, 321, 353, 352), (348, 347, 379, 380), (335, 334, 366, 367), (322, 320, 352, 354), (349, 348, 380, 381), (336, 335, 367, 368), (323, 322, 354, 355), (350, 349, 381, 382), (337, 336, 368, 369), (324, 323, 355, 356), (351, 350, 382, 383), (338, 337, 369, 370), (325, 324, 356, 357), (321, 351, 383, 353), (339, 338, 370, 371), (326, 325, 357, 358), (340, 339, 371, 372), (327, 326, 358, 359), (341, 340, 372, 373), (328, 327, 359, 360), (342, 341, 373, 374), (329, 328, 360, 361), (343, 342, 374, 375), (330, 329, 361, 362), (344, 343, 375, 376), (401, 400, 432, 433), (352, 353, 385, 384), (380, 379, 411, 412), (367, 366, 398, 399), (354, 352, 384, 386), (381, 380, 412, 413), (368, 367, 399, 400), (355, 354, 386, 387), (382, 381, 413, 414), (369, 368, 400, 401), (356, 355, 387, 388), (383, 382, 414, 415), (370, 369, 401, 402), (357, 356, 388, 389), (353, 383, 415, 385), (371, 370, 402, 403), (358, 357, 389, 390), (372, 371, 403, 404), (359, 358, 390, 391), (373, 372, 404, 405), (360, 359, 391, 392), (374, 373, 405, 406), (361, 360, 392, 393), (375, 374, 406, 407), (362, 361, 393, 394), (376, 375, 407, 408), (363, 362, 394, 395), (377, 376, 408, 409), (364, 363, 395, 396), (378, 377, 409, 410), (365, 364, 396, 397), (379, 378, 410, 411), (436, 435, 467, 468), (388, 387, 419, 420), (415, 414, 446, 447), (402, 401, 433, 434), (389, 388, 420, 421), (385, 415, 447, 417), (403, 402, 434, 435), (390, 389, 421, 422), (404, 403, 435, 436), (391, 390, 422, 423), (405, 404, 436, 437), (392, 391, 423, 424), (406, 405, 437, 438), (393, 392, 424, 425), (407, 406, 438, 439), (394, 393, 425, 426), (408, 407, 439, 440), (395, 394, 426, 427), (409, 408, 440, 441), (396, 395, 427, 428), (410, 409, 441, 442), (397, 396, 428, 429), (411, 410, 442, 443), (398, 397, 429, 430), (384, 385, 417, 416), (412, 411, 443, 444), (399, 398, 430, 431), (386, 384, 416, 418), (413, 412, 444, 445), (400, 399, 431, 432), (387, 386, 418, 419), (414, 413, 445, 446), (471, 470, 502, 503), (423, 422, 454, 455), (437, 436, 468, 469), (424, 423, 455, 456), (438, 437, 469, 470), (425, 424, 456, 457), (439, 438, 470, 471), (426, 425, 457, 458), (440, 439, 471, 472), (427, 426, 458, 459), (441, 440, 472, 473), (428, 427, 459, 460), (442, 441, 473, 474), (429, 428, 460, 461), (443, 442, 474, 475), (430, 429, 461, 462), (416, 417, 449, 448), (444, 443, 475, 476), (431, 430, 462, 463), (418, 416, 448, 450), (445, 444, 476, 477), (432, 431, 463, 464), (419, 418, 450, 451), (446, 445, 477, 478), (433, 432, 464, 465), (420, 419, 451, 452), (447, 446, 478, 479), (434, 433, 465, 466), (421, 420, 452, 453), (417, 447, 479, 449), (435, 434, 466, 467), (422, 421, 453, 454), (506, 505, 537, 538), (458, 457, 489, 490), (472, 471, 503, 504), (459, 458, 490, 491), (473, 472, 504, 505), (460, 459, 491, 492), (474, 473, 505, 506), (461, 460, 492, 493), (475, 474, 506, 507), (462, 461, 493, 494), (448, 449, 481, 480), (476, 475, 507, 508), (463, 462, 494, 495), (450, 448, 480, 482), (477, 476, 508, 509), (464, 463, 495, 496), (451, 450, 482, 483), (478, 477, 509, 510), (465, 464, 496, 497), (452, 451, 483, 484), (479, 478, 510, 511), (466, 465, 497, 498), (453, 452, 484, 485), (449, 479, 511, 481), (467, 466, 498, 499), (454, 453, 485, 486), (468, 467, 499, 500), (455, 454, 486, 487), (469, 468, 500, 501), (456, 455, 487, 488), (470, 469, 501, 502), (457, 456, 488, 489), (541, 540, 572, 573), (493, 492, 524, 525), (507, 506, 538, 539), (494, 493, 525, 526), (480, 481, 513, 512), (508, 507, 539, 540), (495, 494, 526, 527), (482, 480, 512, 514), (509, 508, 540, 541), (496, 495, 527, 528), (483, 482, 514, 515), (510, 509, 541, 542), (497, 496, 528, 529), (484, 483, 515, 516), (511, 510, 542, 543), (498, 497, 529, 530), (485, 484, 516, 517), (481, 511, 543, 513), (499, 498, 530, 531), (486, 485, 517, 518), (500, 499, 531, 532), (487, 486, 518, 519), (501, 500, 532, 533), (488, 487, 519, 520), (502, 501, 533, 534), (489, 488, 520, 521), (503, 502, 534, 535), (490, 489, 521, 522), (504, 503, 535, 536), (491, 490, 522, 523), (505, 504, 536, 537), (492, 491, 523, 524), (544, 545, 575, 574, 573, 572, 571, 570, 569, 568, 567, 566, 565, 564, 563, 562, 561, 560, 559, 558, 557, 556, 555, 554, 553, 552, 551, 550, 549, 548, 547, 546), (528, 527, 559, 560), (515, 514, 546, 547), (542, 541, 573, 574), (529, 528, 560, 561), (516, 515, 547, 548), (543, 542, 574, 575), (530, 529, 561, 562), (517, 516, 548, 549), (513, 543, 575, 545), (531, 530, 562, 563), (518, 517, 549, 550), (532, 531, 563, 564), (519, 518, 550, 551), (533, 532, 564, 565), (520, 519, 551, 552), (534, 533, 565, 566), (521, 520, 552, 553), (535, 534, 566, 567), (522, 521, 553, 554), (536, 535, 567, 568), (523, 522, 554, 555), (537, 536, 568, 569), (524, 523, 555, 556), (538, 537, 569, 570), (525, 524, 556, 557), (539, 538, 570, 571), (526, 525, 557, 558), (512, 513, 545, 544), (540, 539, 571, 572), (527, 526, 558, 559), (514, 512, 544, 546), (576, 584, 585, 577), (577, 585, 586, 578), (578, 586, 587, 579), (579, 587, 588, 580), (580, 588, 589, 581), (581, 589, 590, 582), (582, 590, 591, 583), (583, 591, 584, 576), (584, 592, 593, 585), (585, 593, 594, 586), (586, 594, 595, 587), (587, 595, 596, 588), (588, 596, 597, 589), (589, 597, 598, 590), (590, 598, 599, 591), (591, 599, 592, 584), (592, 600, 601, 593), (593, 601, 602, 594), (594, 602, 603, 595), (595, 603, 604, 596), (596, 604, 605, 597), (597, 605, 606, 598), (598, 606, 607, 599), (599, 607, 600, 592), (600, 608, 609, 601), (601, 609, 610, 602), (602, 610, 611, 603), (603, 611, 612, 604), (604, 612, 613, 605), (605, 613, 614, 606), (606, 614, 615, 607), (607, 615, 608, 600), (608, 616, 617, 609), (609, 617, 618, 610), (610, 618, 619, 611), (611, 619, 620, 612), (612, 620, 621, 613), (613, 621, 622, 614), (614, 622, 623, 615), (615, 623, 616, 608), (624, 632, 633, 625), (625, 633, 634, 626), (626, 634, 635, 627), (627, 635, 636, 628), (628, 636, 637, 629), (629, 637, 638, 630), (630, 638, 639, 631), (631, 639, 632, 624), (632, 640, 641, 633), (633, 641, 642, 634), (634, 642, 643, 635), (635, 643, 644, 636), (636, 644, 645, 637), (637, 645, 646, 638), (638, 646, 647, 639), (639, 647, 640, 632), (640, 648, 649, 641), (641, 649, 650, 642), (642, 650, 651, 643), (643, 651, 652, 644), (644, 652, 653, 645), (645, 653, 654, 646), (646, 654, 655, 647), (647, 655, 648, 640), (648, 656, 657, 649), (649, 657, 658, 650), (650, 658, 659, 651), (651, 659, 660, 652), (652, 660, 661, 653), (653, 661, 662, 654), (654, 662, 663, 655), (655, 663, 656, 648), (656, 576, 577, 657), (657, 577, 578, 658), (658, 578, 579, 659), (659, 579, 580, 660), (660, 580, 581, 661), (661, 581, 582, 662), (662, 582, 583, 663), (663, 583, 576, 656), (626, 627, 667, 666), (630, 631, 671, 670), (624, 625, 665, 664), (629, 630, 670, 669), (631, 624, 664, 671), (627, 628, 668, 667), (625, 626, 666, 665), (628, 629, 669, 668), (672, 680, 681, 673), (673, 681, 682, 674), (674, 682, 683, 675), (675, 683, 684, 676), (676, 684, 685, 677), (677, 685, 686, 678), (678, 686, 687, 679), (679, 687, 680, 672), (680, 688, 689, 681), (681, 689, 690, 682), (682, 690, 691, 683), (683, 691, 692, 684), (684, 692, 693, 685), (685, 693, 694, 686), (686, 694, 695, 687), (687, 695, 688, 680), (688, 696, 697, 689), (689, 697, 698, 690), (690, 698, 699, 691), (691, 699, 700, 692), (692, 700, 701, 693), (693, 701, 702, 694), (694, 702, 703, 695), (695, 703, 696, 688), (696, 704, 705, 697), (697, 705, 706, 698), (698, 706, 707, 699), (699, 707, 708, 700), (700, 708, 709, 701), (701, 709, 710, 702), (702, 710, 711, 703), (703, 711, 704, 696), (704, 712, 713, 705), (705, 713, 714, 706), (706, 714, 715, 707), (707, 715, 716, 708), (708, 716, 717, 709), (709, 717, 718, 710), (710, 718, 719, 711), (711, 719, 712, 704), (720, 728, 729, 721), (721, 729, 730, 722), (722, 730, 731, 723), (723, 731, 732, 724), (724, 732, 733, 725), (725, 733, 734, 726), (726, 734, 735, 727), (727, 735, 728, 720), (728, 736, 737, 729), (729, 737, 738, 730), (730, 738, 739, 731), (731, 739, 740, 732), (732, 740, 741, 733), (733, 741, 742, 734), (734, 742, 743, 735), (735, 743, 736, 728), (736, 744, 745, 737), (737, 745, 746, 738), (738, 746, 747, 739), (739, 747, 748, 740), (740, 748, 749, 741), (741, 749, 750, 742), (742, 750, 751, 743), (743, 751, 744, 736), (744, 752, 753, 745), (745, 753, 754, 746), (746, 754, 755, 747), (747, 755, 756, 748), (748, 756, 757, 749), (749, 757, 758, 750), (750, 758, 759, 751), (751, 759, 752, 744), (752, 672, 673, 753), (753, 673, 674, 754), (754, 674, 675, 755), (755, 675, 676, 756), (756, 676, 677, 757), (757, 677, 678, 758), (758, 678, 679, 759), (759, 679, 672, 752), (722, 723, 763, 762), (726, 727, 767, 766), (720, 721, 761, 760), (725, 726, 766, 765), (727, 720, 760, 767), (723, 724, 764, 763), (721, 722, 762, 761), (724, 725, 765, 764)])
me_cylinder.use_remesh_preserve_volume = False
me_cylinder.use_remesh_preserve_attributes = False
me_cylinder.use_mirror_vertex_groups = False
me_cylinder.update()

# ---- curves / text
cu_nurbspath_003 = bpy.data.curves.new('NurbsPath.003', 'CURVE')
cu_nurbspath_003.dimensions = '3D'
_sp = cu_nurbspath_003.splines.new('NURBS'); _sp.points.add(4)
_sp.points.foreach_set('co', [-1.768, 0.01033, 0.8894, 1.0, 1.609, -1.254e-06, -3.404, 1.0, 10.38, -4.155e-06, -5.749, 1.0, 19.58, -0.1235, -2.9, 1.0, 22.38, -0.02132, 0.8565, 1.0])
_sp.order_u = 5
_sp.order_v = 0
_sp.use_endpoint_u = True
cu_nurbspath_003.use_path = True
cu_nurbspath_003.use_path_clamp = True
cu_nurbspath_003.bevel_resolution = 0
cu_nurbspath_003.fill_mode = 'HALF'

# ---- objects
ob_chain_path = bpy.data.objects.new('chain_path', cu_nurbspath_003)
ob_chain_rotate_empty = bpy.data.objects.new('chain_rotate_empty', None)
ob_chain = bpy.data.objects.new('chain', me_torus_002)
ob_pillar = bpy.data.objects.new('pillar', me_cylinder)

# ---- transforms, parenting, visibility, modifiers, constraints
ob_chain_path.location = (-4.695, -0.009001, 7.228)
ob_chain_path.rotation_euler = (0.0, -0.0, 3.142)
ob_chain_path.lineart.crease_threshold = 0.0
ob_chain_rotate_empty.location = (-2.695, -0.009001, 7.228)
ob_chain_rotate_empty.rotation_euler = (0.0, 1.571, 1.571)
ob_chain_rotate_empty.scale = (0.2, 0.2, 0.2)
ob_chain_rotate_empty.empty_image_offset = (0.0, 0.0)
ob_chain_rotate_empty.lineart.crease_threshold = 0.0
ob_chain.location = (-2.695, -0.009001, 7.228)
ob_chain.rotation_euler = (0.0, -0.0, 1.571)
ob_chain.scale = (0.2, 0.2, 0.2)
ob_chain.lineart.crease_threshold = 0.0
_m = ob_chain.modifiers.new('Array', 'ARRAY')
_m.count = 49
_m.constant_offset_displace = (0.0, 0.0, 0.0)
_m.relative_offset_displace = (0.0, 0.65, 0.0)
_m.use_object_offset = True
_m.offset_object = ob_chain_rotate_empty
_m = ob_chain.modifiers.new('Curve', 'CURVE')
_m.object = ob_chain_path
ob_pillar.location = (0.0, 0.0, 5.0)
ob_pillar.scale = (1.0, 1.0, 5.0)
ob_pillar.lineart.crease_threshold = 0.0

# ---- collection membership
col_collection_1.objects.link(ob_chain_path)
col_collection_1.objects.link(ob_chain_rotate_empty)
col_collection_1.objects.link(ob_chain)
col_collection_1.objects.link(ob_pillar)

# ---- scene / render settings (as saved in the file)
scene.camera = ob_chain_path
scene.frame_start = 1; scene.frame_end = 250; scene.frame_set(1)
scene.render.engine = 'CYCLES'
scene.render.resolution_percentage = 50
scene.render.dither_intensity = 0.0
scene.cycles.use_denoising = False
scene.cycles.samples = 128
scene.cycles.sampling_pattern = 'TABULATED_SOBOL'
scene.cycles.use_adaptive_sampling = False
scene.cycles.use_light_tree = False
scene.cycles.blur_glossy = 0.0
scene.cycles.sample_clamp_indirect = 0.0
scene.view_settings.view_transform = 'Standard'
bpy.context.view_layer.update()

# ---- added for rendering (the .blend has no active camera and no usable light): camera, sun
cam_auto = bpy.data.cameras.new('AutoCamera')
cam_auto.lens = 50.0
cam_auto.sensor_width = 36.0
cam_auto.clip_end = 1000.0
ob_auto_camera = bpy.data.objects.new('AutoCamera', cam_auto)
scene.collection.objects.link(ob_auto_camera)
ob_auto_camera.location = (16.4673, -35.9668, 29.5106)
ob_auto_camera.rotation_euler = (1.09748, -7.21219e-08, 0.694738)
scene.camera = ob_auto_camera
light_auto_sun = bpy.data.lights.new('AutoSun', 'SUN')
light_auto_sun.energy = 3.0
light_auto_sun.angle = 0.0523599
ob_auto_sun = bpy.data.objects.new('AutoSun', light_auto_sun)
scene.collection.objects.link(ob_auto_sun)
ob_auto_sun.rotation_euler = (0.872665, 0.174533, 0.523599)
bpy.context.view_layer.update()
